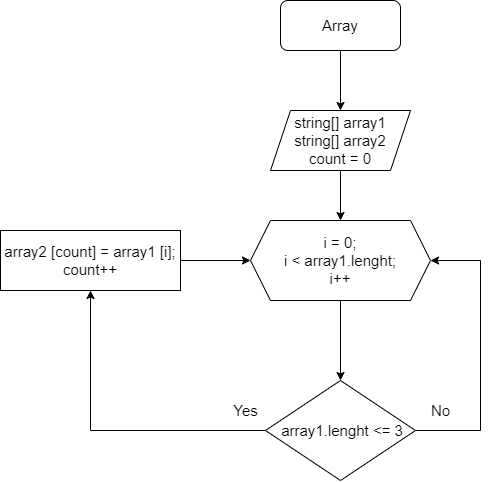

The diagram above was exported from draw.io. Its source (the exported page's mxGraphModel, read from the mxfile embedded in the PNG):
<mxGraphModel dx="1145" dy="658" grid="1" gridSize="10" guides="1" tooltips="1" connect="1" arrows="1" fold="1" page="1" pageScale="1" pageWidth="827" pageHeight="1169" math="0" shadow="0">
  <root>
    <mxCell id="0" />
    <mxCell id="1" parent="0" />
    <mxCell id="GgH4HT-Q3KL5rgQFYX0n-1" value="&lt;font style=&quot;font-size: 15px;&quot;&gt;Array&lt;/font&gt;" style="rounded=1;whiteSpace=wrap;html=1;" vertex="1" parent="1">
      <mxGeometry x="290" y="160" width="120" height="50" as="geometry" />
    </mxCell>
    <mxCell id="GgH4HT-Q3KL5rgQFYX0n-8" style="edgeStyle=orthogonalEdgeStyle;rounded=0;orthogonalLoop=1;jettySize=auto;html=1;entryX=0.5;entryY=0;entryDx=0;entryDy=0;fontSize=15;" edge="1" parent="1" source="GgH4HT-Q3KL5rgQFYX0n-2" target="GgH4HT-Q3KL5rgQFYX0n-3">
      <mxGeometry relative="1" as="geometry" />
    </mxCell>
    <mxCell id="GgH4HT-Q3KL5rgQFYX0n-2" value="string[] array1&lt;br&gt;string[] array2&lt;br&gt;count = 0" style="shape=parallelogram;perimeter=parallelogramPerimeter;whiteSpace=wrap;html=1;fixedSize=1;fontSize=15;" vertex="1" parent="1">
      <mxGeometry x="280" y="270" width="140" height="60" as="geometry" />
    </mxCell>
    <mxCell id="GgH4HT-Q3KL5rgQFYX0n-10" style="edgeStyle=orthogonalEdgeStyle;rounded=0;orthogonalLoop=1;jettySize=auto;html=1;entryX=0.5;entryY=0;entryDx=0;entryDy=0;fontSize=15;" edge="1" parent="1" source="GgH4HT-Q3KL5rgQFYX0n-3" target="GgH4HT-Q3KL5rgQFYX0n-6">
      <mxGeometry relative="1" as="geometry" />
    </mxCell>
    <mxCell id="GgH4HT-Q3KL5rgQFYX0n-3" value="i = 0;&lt;br&gt;i &amp;lt; array1.lenght;&lt;br&gt;i++" style="shape=hexagon;perimeter=hexagonPerimeter2;whiteSpace=wrap;html=1;fixedSize=1;fontSize=15;" vertex="1" parent="1">
      <mxGeometry x="260" y="380" width="180" height="80" as="geometry" />
    </mxCell>
    <mxCell id="GgH4HT-Q3KL5rgQFYX0n-11" style="edgeStyle=orthogonalEdgeStyle;rounded=0;orthogonalLoop=1;jettySize=auto;html=1;entryX=1;entryY=0.5;entryDx=0;entryDy=0;fontSize=15;" edge="1" parent="1" source="GgH4HT-Q3KL5rgQFYX0n-6" target="GgH4HT-Q3KL5rgQFYX0n-3">
      <mxGeometry relative="1" as="geometry">
        <Array as="points">
          <mxPoint x="490" y="590" />
          <mxPoint x="490" y="420" />
        </Array>
      </mxGeometry>
    </mxCell>
    <mxCell id="GgH4HT-Q3KL5rgQFYX0n-14" style="edgeStyle=orthogonalEdgeStyle;rounded=0;orthogonalLoop=1;jettySize=auto;html=1;entryX=0.5;entryY=1;entryDx=0;entryDy=0;fontSize=15;" edge="1" parent="1" source="GgH4HT-Q3KL5rgQFYX0n-6" target="GgH4HT-Q3KL5rgQFYX0n-12">
      <mxGeometry relative="1" as="geometry" />
    </mxCell>
    <mxCell id="GgH4HT-Q3KL5rgQFYX0n-6" value="&amp;nbsp;array1.lenght &amp;lt;= 3" style="rhombus;whiteSpace=wrap;html=1;fontSize=15;" vertex="1" parent="1">
      <mxGeometry x="275" y="540" width="150" height="100" as="geometry" />
    </mxCell>
    <mxCell id="GgH4HT-Q3KL5rgQFYX0n-7" value="" style="endArrow=classic;html=1;rounded=0;fontSize=15;exitX=0.5;exitY=1;exitDx=0;exitDy=0;entryX=0.5;entryY=0;entryDx=0;entryDy=0;" edge="1" parent="1" source="GgH4HT-Q3KL5rgQFYX0n-1" target="GgH4HT-Q3KL5rgQFYX0n-2">
      <mxGeometry width="50" height="50" relative="1" as="geometry">
        <mxPoint x="320" y="420" as="sourcePoint" />
        <mxPoint x="370" y="370" as="targetPoint" />
      </mxGeometry>
    </mxCell>
    <mxCell id="GgH4HT-Q3KL5rgQFYX0n-13" style="edgeStyle=orthogonalEdgeStyle;rounded=0;orthogonalLoop=1;jettySize=auto;html=1;fontSize=15;" edge="1" parent="1" source="GgH4HT-Q3KL5rgQFYX0n-12" target="GgH4HT-Q3KL5rgQFYX0n-3">
      <mxGeometry relative="1" as="geometry" />
    </mxCell>
    <mxCell id="GgH4HT-Q3KL5rgQFYX0n-12" value="array2 [count] = array1 [i];&lt;br&gt;count++" style="rounded=0;whiteSpace=wrap;html=1;fontSize=15;" vertex="1" parent="1">
      <mxGeometry x="10" y="390" width="180" height="60" as="geometry" />
    </mxCell>
    <mxCell id="GgH4HT-Q3KL5rgQFYX0n-15" value="No" style="text;html=1;align=center;verticalAlign=middle;resizable=0;points=[];autosize=1;strokeColor=none;fillColor=none;fontSize=15;" vertex="1" parent="1">
      <mxGeometry x="430" y="555" width="40" height="30" as="geometry" />
    </mxCell>
    <mxCell id="GgH4HT-Q3KL5rgQFYX0n-16" value="Yes" style="text;html=1;align=center;verticalAlign=middle;resizable=0;points=[];autosize=1;strokeColor=none;fillColor=none;fontSize=15;" vertex="1" parent="1">
      <mxGeometry x="230" y="555" width="50" height="30" as="geometry" />
    </mxCell>
  </root>
</mxGraphModel>